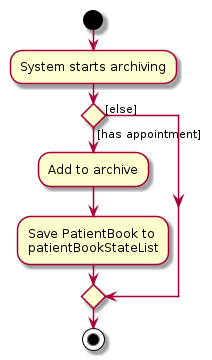

The diagram above was rendered by PlantUML. Its source (embedded in the PNG):
@startuml
start
:System starts archiving;


if () then ([has appointment])
    :Add to archive;
    :Save PatientBook to
    patientBookStateList;
else ([else])
endif
stop
@enduml